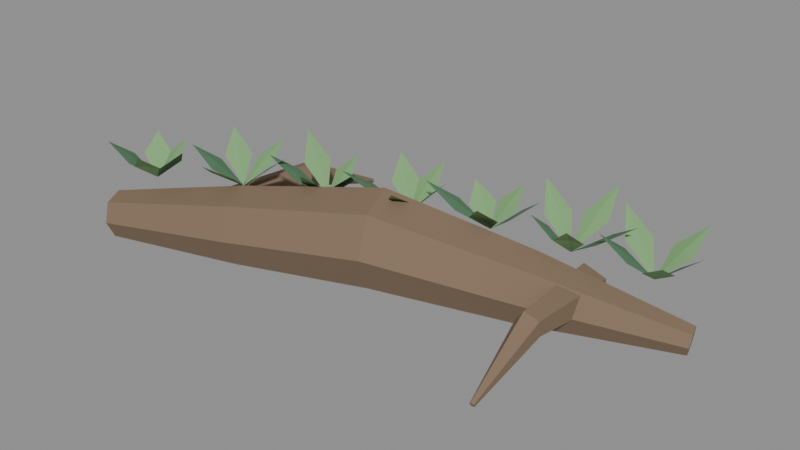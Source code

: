 # Source: root_v03.blend  (saved by Blender 4.2.67; exported with 4.5.12 LTS)
import bpy
from mathutils import Matrix  # noqa: F401  (used for matrix-valued properties, if any)

bpy.ops.wm.read_factory_settings(use_empty=True)
scene = bpy.context.scene
scene.name = 'Scene'

# ---- materials (node trees are filled in below, after node groups)
mat_wetumber = bpy.data.materials.new('WetUmber')
mat_wetumber.diffuse_color = (0.21, 0.145, 0.09, 1.0)
mat_fernshadow = bpy.data.materials.new('FernShadow')
mat_fernshadow.diffuse_color = (0.085, 0.2, 0.105, 1.0)
mat_verdantleaf = bpy.data.materials.new('VerdantLeaf')
mat_verdantleaf.diffuse_color = (0.2, 0.39, 0.16, 1.0)

# ---- material node trees
mat_wetumber.use_nodes = True; mat_wetumber.node_tree.nodes.clear()
_N = mat_wetumber.node_tree.nodes; _L = mat_wetumber.node_tree.links
n0 = _N.new('ShaderNodeBsdfPrincipled'); n0.name = 'Principled BSDF'; n0.location = (10, 300)
n0.inputs[0].default_value = (0.21, 0.145, 0.09, 1.0)
n0.inputs[2].default_value = 0.88
n1 = _N.new('ShaderNodeOutputMaterial'); n1.name = 'Material Output'; n1.location = (300, 300)
_L.new(n0.outputs[0], n1.inputs[0])
n1.is_active_output = True
mat_fernshadow.use_nodes = True; mat_fernshadow.node_tree.nodes.clear()
_N = mat_fernshadow.node_tree.nodes; _L = mat_fernshadow.node_tree.links
n0 = _N.new('ShaderNodeBsdfPrincipled'); n0.name = 'Principled BSDF'; n0.location = (10, 300)
n0.inputs[0].default_value = (0.085, 0.2, 0.105, 1.0)
n0.inputs[2].default_value = 0.84
n1 = _N.new('ShaderNodeOutputMaterial'); n1.name = 'Material Output'; n1.location = (300, 300)
_L.new(n0.outputs[0], n1.inputs[0])
n1.is_active_output = True
mat_verdantleaf.use_nodes = True; mat_verdantleaf.node_tree.nodes.clear()
_N = mat_verdantleaf.node_tree.nodes; _L = mat_verdantleaf.node_tree.links
n0 = _N.new('ShaderNodeBsdfPrincipled'); n0.name = 'Principled BSDF'; n0.location = (10, 300)
n0.inputs[0].default_value = (0.2, 0.39, 0.16, 1.0)
n0.inputs[2].default_value = 0.77
n1 = _N.new('ShaderNodeOutputMaterial'); n1.name = 'Material Output'; n1.location = (300, 300)
_L.new(n0.outputs[0], n1.inputs[0])
n1.is_active_output = True

# ---- meshes
me_wildwuchs_bark = bpy.data.meshes.new('Wildwuchs_bark')
me_wildwuchs_bark.from_pydata([(-1.803, -0.1529, 0.22), (-1.808, -0.09151, 0.09557), (-1.845, 0.03875, 0.06484), (-1.886, 0.1398, 0.1509), (-1.899, 0.1356, 0.2891), (-1.876, 0.02928, 0.3752), (-1.833, -0.0991, 0.3444), (-0.8482, 0.0376, 0.32), (-0.8572, 0.1373, 0.1178), (-0.9172, 0.349, 0.06786), (-0.9831, 0.5132, 0.2078), (-1.005, 0.5064, 0.4322), (-0.967, 0.3336, 0.5721), (-0.8971, 0.125, 0.5222), (0.09119, 0.2653, 0.42), (0.05437, 0.38, 0.1698), (-0.02339, 0.6393, 0.108), (-0.08354, 0.8479, 0.2812), (-0.08078, 0.8488, 0.5588), (-0.01719, 0.6412, 0.732), (0.05934, 0.3815, 0.6702), (0.9881, 0.6148, 0.3), (0.943, 0.692, 0.1216), (0.8843, 0.8776, 0.07749), (0.8562, 1.032, 0.201), (0.88, 1.039, 0.399), (0.9376, 0.8928, 0.5225), (0.9858, 0.7042, 0.4784), (1.875, 1.013, 0.18), (1.857, 1.044, 0.1102), (1.834, 1.116, 0.09293), (1.823, 1.177, 0.1413), (1.832, 1.179, 0.2187), (1.855, 1.122, 0.2671), (1.874, 1.048, 0.2498), (-1.045, 0.3465, 0.3328), (-1.14, 0.3632, 0.1998), (-1.296, 0.3797, 0.2506), (-1.297, 0.3732, 0.415), (-1.142, 0.3526, 0.4658), (-1.009, 1.072, 0.3618), (-1.072, 1.065, 0.2774), (-1.172, 1.083, 0.3096), (-1.17, 1.1, 0.414), (-1.069, 1.093, 0.4462), (-1.01, 1.669, 0.1128), (-1.023, 1.664, 0.09702), (-1.043, 1.669, 0.103), (-1.042, 1.677, 0.1226), (-1.022, 1.677, 0.1286), (1.044, 1.067, 0.3072), (1.141, 1.061, 0.1742), (1.297, 1.064, 0.225), (1.297, 1.071, 0.3894), (1.141, 1.073, 0.4402), (1.096, 0.4404, 0.3362), (1.158, 0.4568, 0.2522), (1.258, 0.4509, 0.2843), (1.258, 0.4308, 0.3881), (1.158, 0.4244, 0.4202), (1.169, -0.07188, 0.0872), (1.181, -0.06436, 0.0718), (1.201, -0.06717, 0.07768), (1.201, -0.07642, 0.09672), (1.181, -0.07933, 0.1026)], [], [(0, 1, 8), (0, 8, 7), (1, 2, 9), (1, 9, 8), (2, 3, 10), (2, 10, 9), (3, 4, 11), (3, 11, 10), (4, 5, 12), (4, 12, 11), (5, 6, 13), (5, 13, 12), (6, 0, 7), (6, 7, 13), (7, 8, 15), (7, 15, 14), (8, 9, 16), (8, 16, 15), (9, 10, 17), (9, 17, 16), (10, 11, 18), (10, 18, 17), (11, 12, 19), (11, 19, 18), (12, 13, 20), (12, 20, 19), (13, 7, 14), (13, 14, 20), (14, 15, 22), (14, 22, 21), (15, 16, 23), (15, 23, 22), (16, 17, 24), (16, 24, 23), (17, 18, 25), (17, 25, 24), (18, 19, 26), (18, 26, 25), (19, 20, 27), (19, 27, 26), (20, 14, 21), (20, 21, 27), (21, 22, 29), (21, 29, 28), (22, 23, 30), (22, 30, 29), (23, 24, 31), (23, 31, 30), (24, 25, 32), (24, 32, 31), (25, 26, 33), (25, 33, 32), (26, 27, 34), (26, 34, 33), (27, 21, 28), (27, 28, 34), (6, 5, 4, 3, 2, 1, 0), (28, 29, 30, 31, 32, 33, 34), (35, 36, 41), (35, 41, 40), (36, 37, 42), (36, 42, 41), (37, 38, 43), (37, 43, 42), (38, 39, 44), (38, 44, 43), (39, 35, 40), (39, 40, 44), (40, 41, 46), (40, 46, 45), (41, 42, 47), (41, 47, 46), (42, 43, 48), (42, 48, 47), (43, 44, 49), (43, 49, 48), (44, 40, 45), (44, 45, 49), (39, 38, 37, 36, 35), (45, 46, 47, 48, 49), (50, 51, 56), (50, 56, 55), (51, 52, 57), (51, 57, 56), (52, 53, 58), (52, 58, 57), (53, 54, 59), (53, 59, 58), (54, 50, 55), (54, 55, 59), (55, 56, 61), (55, 61, 60), (56, 57, 62), (56, 62, 61), (57, 58, 63), (57, 63, 62), (58, 59, 64), (58, 64, 63), (59, 55, 60), (59, 60, 64), (54, 53, 52, 51, 50), (60, 61, 62, 63, 64)])
me_wildwuchs_bark.materials.append(mat_wetumber)
me_wildwuchs_bark.update()
me_wildwuchs_deep = bpy.data.meshes.new('Wildwuchs_deep')
me_wildwuchs_deep.from_pydata([(-1.586, 0.1471, 0.5171), (-1.433, 0.05038, 0.6526), (-1.284, 0.134, 0.7777), (-1.425, 0.2302, 0.6526), (-1.429, 0.1403, 0.6634), (-1.586, 0.1471, 0.5171), (-1.763, 0.1139, 0.6523), (-1.813, -0.04807, 0.777), (-1.645, -0.02267, 0.6523), (-1.704, 0.04562, 0.6631), (-1.057, 0.4277, 0.5114), (-0.8529, 0.3759, 0.657), (-0.6976, 0.498, 0.7913), (-0.8874, 0.5526, 0.657), (-0.8702, 0.4643, 0.6678), (-1.057, 0.4277, 0.5114), (-1.251, 0.4222, 0.6513), (-1.345, 0.2661, 0.7804), (-1.163, 0.2652, 0.6513), (-1.207, 0.3437, 0.6621), (-0.5286, 0.6704, 0.5057), (-0.3976, 0.5507, 0.64), (-0.2408, 0.6095, 0.7639), (-0.3603, 0.7268, 0.64), (-0.379, 0.6387, 0.6508), (-0.5286, 0.6704, 0.5057), (-0.7379, 0.6343, 0.6518), (-0.8323, 0.459, 0.7867), (-0.6351, 0.4866, 0.6518), (-0.6865, 0.5605, 0.6626), (0.0, 0.858, 0.5), (0.1496, 0.7976, 0.6286), (0.2518, 0.9112, 0.7472), (0.1123, 0.9737, 0.6286), (0.131, 0.8857, 0.6394), (0.0, 0.858, 0.5), (-0.2193, 0.7635, 0.6548), (-0.2983, 0.5548, 0.7976), (-0.09097, 0.6372, 0.6548), (-0.1551, 0.7003, 0.6656), (0.5286, 0.9846, 0.4943), (0.7077, 0.9166, 0.6334), (0.8513, 1.026, 0.7619), (0.6851, 1.095, 0.6334), (0.6964, 1.006, 0.6442), (0.5286, 0.9846, 0.4943), (0.302, 0.9641, 0.6454), (0.1753, 0.7931, 0.7848), (0.3878, 0.8059, 0.6454), (0.3449, 0.885, 0.6562), (1.057, 1.056, 0.4886), (1.272, 0.9683, 0.6413), (1.469, 1.06, 0.7823), (1.271, 1.148, 0.6413), (1.272, 1.058, 0.6521), (1.057, 1.056, 0.4886), (0.8999, 1.045, 0.6158), (0.8639, 0.8994, 0.7332), (1.013, 0.9049, 0.6158), (0.9567, 0.9747, 0.6266), (1.586, 1.09, 0.4829), (1.727, 0.9664, 0.6207), (1.895, 1.021, 0.748), (1.766, 1.142, 0.6207), (1.747, 1.054, 0.6315), (1.586, 1.09, 0.4829), (1.393, 1.074, 0.6226), (1.308, 0.9134, 0.7516), (1.49, 0.9222, 0.6226), (1.441, 0.9981, 0.6334)], [], [(0, 1, 4), (1, 2, 4), (2, 3, 4), (3, 0, 4), (5, 6, 9), (6, 7, 9), (7, 8, 9), (8, 5, 9), (10, 11, 14), (11, 12, 14), (12, 13, 14), (13, 10, 14), (15, 16, 19), (16, 17, 19), (17, 18, 19), (18, 15, 19), (20, 21, 24), (21, 22, 24), (22, 23, 24), (23, 20, 24), (25, 26, 29), (26, 27, 29), (27, 28, 29), (28, 25, 29), (30, 31, 34), (31, 32, 34), (32, 33, 34), (33, 30, 34), (35, 36, 39), (36, 37, 39), (37, 38, 39), (38, 35, 39), (40, 41, 44), (41, 42, 44), (42, 43, 44), (43, 40, 44), (45, 46, 49), (46, 47, 49), (47, 48, 49), (48, 45, 49), (50, 51, 54), (51, 52, 54), (52, 53, 54), (53, 50, 54), (55, 56, 59), (56, 57, 59), (57, 58, 59), (58, 55, 59), (60, 61, 64), (61, 62, 64), (62, 63, 64), (63, 60, 64), (65, 66, 69), (66, 67, 69), (67, 68, 69), (68, 65, 69)])
me_wildwuchs_deep.materials.append(mat_fernshadow)
me_wildwuchs_deep.update()
me_wildwuchs_green = bpy.data.meshes.new('Wildwuchs_green')
me_wildwuchs_green.from_pydata([(-1.586, 0.1471, 0.5171), (-1.456, 0.2239, 0.6417), (-1.497, 0.3613, 0.7568), (-1.622, 0.2931, 0.6417), (-1.539, 0.2585, 0.6525), (-1.586, 0.1471, 0.5171), (-1.605, 0.2953, 0.6414), (-1.747, 0.3109, 0.756), (-1.734, 0.1692, 0.6414), (-1.669, 0.2323, 0.6522), (-1.586, 0.1471, 0.5171), (-1.592, -0.02402, 0.6492), (-1.447, -0.09617, 0.7712), (-1.435, 0.06523, 0.6492), (-1.513, 0.0206, 0.66), (-1.057, 0.4277, 0.5114), (-0.9259, 0.5647, 0.6499), (-0.9715, 0.7373, 0.7778), (-1.099, 0.6127, 0.6499), (-1.013, 0.5887, 0.6607), (-1.057, 0.4277, 0.5114), (-1.157, 0.6112, 0.6564), (-1.351, 0.6402, 0.7902), (-1.263, 0.4653, 0.6564), (-1.21, 0.5382, 0.6672), (-1.057, 0.4277, 0.5114), (-1.117, 0.2132, 0.6609), (-1.0, 0.04035, 0.7989), (-0.9386, 0.2393, 0.6609), (-1.028, 0.2263, 0.6717), (-0.5286, 0.6704, 0.5057), (-0.4088, 0.7633, 0.6307), (-0.4647, 0.8962, 0.7461), (-0.582, 0.8123, 0.6307), (-0.4954, 0.7878, 0.6415), (-0.5286, 0.6704, 0.5057), (-0.6761, 0.8616, 0.6614), (-0.9001, 0.889, 0.8051), (-0.7674, 0.7065, 0.6614), (-0.7218, 0.7841, 0.6722), (-0.5286, 0.6704, 0.5057), (-0.5912, 0.5029, 0.6405), (-0.4785, 0.3774, 0.7649), (-0.4138, 0.5332, 0.6405), (-0.5025, 0.518, 0.6513), (0.0, 0.858, 0.5), (0.1147, 0.9884, 0.6329), (0.05016, 1.139, 0.7557), (-0.06252, 1.02, 0.6329), (0.02608, 1.004, 0.6437), (0.0, 0.858, 0.5), (-0.06849, 1.035, 0.6384), (-0.2439, 1.066, 0.7661), (-0.1852, 0.8975, 0.6384), (-0.1268, 0.966, 0.6492), (0.0, 0.858, 0.5), (0.000148, 0.6309, 0.651), (0.1592, 0.4899, 0.7903), (0.1654, 0.7023, 0.651), (0.08276, 0.6666, 0.6618), (0.5286, 0.9846, 0.4943), (0.6542, 1.077, 0.621), (0.606, 1.217, 0.7379), (0.4834, 1.134, 0.621), (0.5688, 1.106, 0.6318), (0.5286, 0.9846, 0.4943), (0.4683, 1.121, 0.6185), (0.3283, 1.096, 0.7331), (0.3806, 0.9641, 0.6185), (0.4245, 1.043, 0.6293), (0.5286, 0.9846, 0.4943), (0.4877, 0.8169, 0.6269), (0.6149, 0.7147, 0.7493), (0.6592, 0.8717, 0.6269), (0.5735, 0.8443, 0.6377), (1.057, 1.056, 0.4886), (1.172, 1.272, 0.645), (1.106, 1.49, 0.7894), (0.9933, 1.292, 0.645), (1.083, 1.282, 0.6558), (1.057, 1.056, 0.4886), (0.9284, 1.257, 0.6432), (0.7101, 1.3, 0.7858), (0.8249, 1.11, 0.6432), (0.8767, 1.183, 0.654), (1.057, 1.056, 0.4886), (1.017, 0.913, 0.6125), (1.141, 0.8448, 0.7269), (1.185, 0.9796, 0.6125), (1.101, 0.9463, 0.6233), (1.586, 1.09, 0.4829), (1.748, 1.209, 0.6253), (1.744, 1.398, 0.7568), (1.588, 1.291, 0.6253), (1.668, 1.25, 0.6361), (1.586, 1.09, 0.4829), (1.46, 1.282, 0.6345), (1.248, 1.315, 0.7746), (1.36, 1.132, 0.6345), (1.41, 1.207, 0.6453), (1.586, 1.09, 0.4829), (1.618, 0.8532, 0.6376), (1.797, 0.7207, 0.7805), (1.774, 0.9427, 0.6376), (1.696, 0.898, 0.6484)], [], [(0, 1, 4), (1, 2, 4), (2, 3, 4), (3, 0, 4), (5, 6, 9), (6, 7, 9), (7, 8, 9), (8, 5, 9), (10, 11, 14), (11, 12, 14), (12, 13, 14), (13, 10, 14), (15, 16, 19), (16, 17, 19), (17, 18, 19), (18, 15, 19), (20, 21, 24), (21, 22, 24), (22, 23, 24), (23, 20, 24), (25, 26, 29), (26, 27, 29), (27, 28, 29), (28, 25, 29), (30, 31, 34), (31, 32, 34), (32, 33, 34), (33, 30, 34), (35, 36, 39), (36, 37, 39), (37, 38, 39), (38, 35, 39), (40, 41, 44), (41, 42, 44), (42, 43, 44), (43, 40, 44), (45, 46, 49), (46, 47, 49), (47, 48, 49), (48, 45, 49), (50, 51, 54), (51, 52, 54), (52, 53, 54), (53, 50, 54), (55, 56, 59), (56, 57, 59), (57, 58, 59), (58, 55, 59), (60, 61, 64), (61, 62, 64), (62, 63, 64), (63, 60, 64), (65, 66, 69), (66, 67, 69), (67, 68, 69), (68, 65, 69), (70, 71, 74), (71, 72, 74), (72, 73, 74), (73, 70, 74), (75, 76, 79), (76, 77, 79), (77, 78, 79), (78, 75, 79), (80, 81, 84), (81, 82, 84), (82, 83, 84), (83, 80, 84), (85, 86, 89), (86, 87, 89), (87, 88, 89), (88, 85, 89), (90, 91, 94), (91, 92, 94), (92, 93, 94), (93, 90, 94), (95, 96, 99), (96, 97, 99), (97, 98, 99), (98, 95, 99), (100, 101, 104), (101, 102, 104), (102, 103, 104), (103, 100, 104)])
me_wildwuchs_green.materials.append(mat_verdantleaf)
me_wildwuchs_green.update()

# ---- objects
ob_wildwuchs_bark_nocol = bpy.data.objects.new('Wildwuchs_bark_nocol', me_wildwuchs_bark)
ob_wildwuchs_deep_nocol = bpy.data.objects.new('Wildwuchs_deep_nocol', me_wildwuchs_deep)
ob_wildwuchs_green_nocol = bpy.data.objects.new('Wildwuchs_green_nocol', me_wildwuchs_green)

# ---- transforms, parenting, visibility, modifiers, constraints
ob_wildwuchs_bark_nocol.location = (0.0, 0.0, 0.0)
ob_wildwuchs_deep_nocol.location = (0.0, 0.0, 0.0)
ob_wildwuchs_green_nocol.location = (0.0, 0.0, 0.0)

# ---- collection membership
scene.collection.objects.link(ob_wildwuchs_bark_nocol)
scene.collection.objects.link(ob_wildwuchs_deep_nocol)
scene.collection.objects.link(ob_wildwuchs_green_nocol)

# ---- scene / render settings (as saved in the file)
scene.frame_start = 1; scene.frame_end = 250; scene.frame_set(1)
scene.render.engine = 'BLENDER_EEVEE_NEXT'
bpy.context.view_layer.update()

# ---- added for rendering (the .blend has no active camera and no usable light): camera, sun + grey world if the file has none
cam_auto = bpy.data.cameras.new('AutoCamera')
cam_auto.lens = 50.0
cam_auto.sensor_width = 36.0
cam_auto.clip_end = 1000.0
ob_auto_camera = bpy.data.objects.new('AutoCamera', cam_auto)
scene.collection.objects.link(ob_auto_camera)
ob_auto_camera.location = (3.95582, -3.98712, 3.60118)
ob_auto_camera.rotation_euler = (1.09748, -7.21219e-08, 0.694738)
scene.camera = ob_auto_camera
light_auto_sun = bpy.data.lights.new('AutoSun', 'SUN')
light_auto_sun.energy = 3.0
light_auto_sun.angle = 0.0523599
ob_auto_sun = bpy.data.objects.new('AutoSun', light_auto_sun)
scene.collection.objects.link(ob_auto_sun)
ob_auto_sun.rotation_euler = (0.872665, 0.174533, 0.523599)
if scene.world is None:
    world_auto = bpy.data.worlds.new('AutoWorld')
    world_auto.color = (0.3, 0.3, 0.3)
    scene.world = world_auto
bpy.context.view_layer.update()
